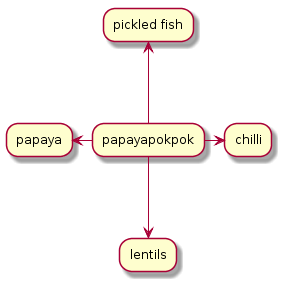

The diagram above was rendered by PlantUML. Its source (embedded in the PNG):
@startuml
papayapokpok  -left--> papaya 
papayapokpok  -right--> chilli 
papayapokpok  -up--> pickled fish
papayapokpok  -down--> lentils
@enduml